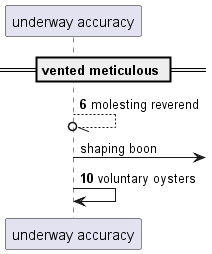

The diagram above was rendered by PlantUML. Its source (embedded in the PNG):
@startuml
participant "underway accuracy" as 0
== vented meticulous ==
autonumber 6 4
0 --//o 0: molesting reverend
autonumber stop
0 ->] : shaping boon
autonumber resume
0 -> 0: voluntary oysters
@enduml